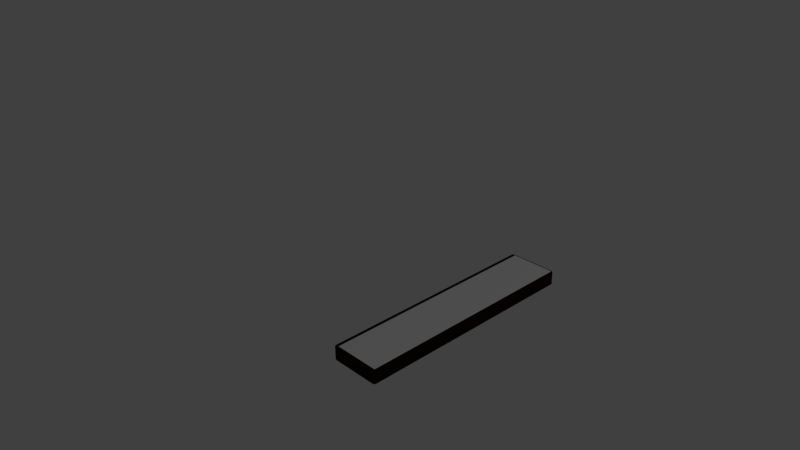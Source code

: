 # Source: neon.blend  (saved by Blender 2.68.0; exported with 4.5.12 LTS)
import bpy
from mathutils import Matrix  # noqa: F401  (used for matrix-valued properties, if any)

bpy.ops.wm.read_factory_settings(use_empty=True)
scene = bpy.context.scene
scene.name = 'Scene'

# ---- collections
col_collection_1 = bpy.data.collections.new('Collection 1'); scene.collection.children.link(col_collection_1)

# ---- materials (node trees are filled in below, after node groups)
mat_material = bpy.data.materials.new('Material')
mat_material.alpha_threshold = 0.0
mat_material.use_transparent_shadow = False
mat_material.roughness = 0.5
mat_material.line_color = (0.0, 0.0, 0.0, 1.0)
mat_material_001 = bpy.data.materials.new('Material.001')
mat_material_001.alpha_threshold = 0.0
mat_material_001.use_transparent_shadow = False
mat_material_001.diffuse_color = (0.01739, 0.008846, 0.002753, 1.0)
mat_material_001.roughness = 0.5
mat_material_001.line_color = (0.0, 0.0, 0.0, 1.0)

# ---- material node trees

# ---- world
world_world = bpy.data.worlds.new('World'); scene.world = world_world
world_world.color = (0.05088, 0.05088, 0.05088)
world_world.use_sun_shadow = False
world_world.sun_shadow_jitter_overblur = 0.0
world_world.cycles.sampling_method = 'MANUAL'
world_world.cycles.sample_map_resolution = 256

# ---- cameras
cam_camera = bpy.data.cameras.new('Camera')
cam_camera.clip_end = 100.0
cam_camera.lens = 35.0
cam_camera.sensor_width = 32.0
cam_camera.sensor_height = 18.0
cam_camera.ortho_scale = 7.314
cam_camera.dof.focus_distance = 0.0
cam_camera.dof.aperture_fstop = 128.0

# ---- lights
light_lamp = bpy.data.lights.new('Lamp', 'POINT')
light_lamp.transmission_factor = 0.0
light_lamp.cutoff_distance = 30.0
light_lamp.energy = 100.0
light_lamp.shadow_buffer_clip_start = 1.001
light_lamp.shadow_soft_size = 0.1
light_lamp.shadow_maximum_resolution = 0.006
light_lamp.use_absolute_resolution = True
light_lamp.cycles.use_multiple_importance_sampling = False

# ---- meshes
me_cube = bpy.data.meshes.new('Cube')
me_cube.from_pydata([(0.1, 0.5, 0.0), (0.1, -0.5, 0.0), (-0.1, -0.5, 0.0), (-0.1, 0.5, 0.0), (0.09795, 0.5, 0.05964), (0.09795, -0.5, 0.05964), (-0.1, -0.5, 0.05964), (-0.1, 0.5, 0.05964), (0.1, -0.509, -2.98e-08), (-0.1, -0.509, -2.98e-08), (0.1, -0.509, 0.05964), (-0.1, -0.509, 0.05964), (0.1, 0.5044, 1.49e-08), (-0.1, 0.5044, 1.49e-08), (0.1, 0.5044, 0.05964), (-0.1, 0.5044, 0.05964), (-0.1144, -0.5, 0.0), (-0.1144, 0.5, 0.0), (-0.1144, -0.5, 0.05964), (-0.1144, 0.5, 0.05964), (-0.112, -0.5072, 0.000655), (-0.112, -0.5072, 0.05899), (-0.1117, 0.5023, 0.0007335), (-0.1117, 0.5023, 0.05891), (0.1044, 0.5, 0.0), (0.1044, -0.5, 0.0), (0.1044, 0.5, 0.05964), (0.1044, -0.5, 0.05964), (0.102, -0.5072, 0.000655), (0.102, -0.5072, 0.05899), (0.1017, 0.5023, 0.0007335), (0.1017, 0.5023, 0.05891), (-0.1109, 0.5023, 0.0009606), (-0.1109, 0.5023, 0.05868), (0.1009, 0.5023, 0.0009606), (0.1009, 0.5023, 0.05868)], [(32, 33), (34, 35)], [(0, 1, 2, 3), (4, 7, 6, 5), (4, 5, 27, 26), (3, 2, 16, 17), (15, 13, 22, 23), (7, 4, 14, 15), (8, 10, 11, 9), (5, 6, 11, 10), (2, 1, 8, 9), (8, 1, 25, 28), (14, 12, 13, 15), (0, 12, 30, 24), (2, 9, 20, 16), (0, 3, 13, 12), (18, 16, 20, 21), (16, 18, 19, 17), (17, 19, 23, 22), (7, 15, 23, 19), (6, 7, 19, 18), (9, 11, 21, 20), (11, 6, 18, 21), (13, 3, 17, 22), (24, 26, 27, 25), (25, 27, 29, 28), (26, 24, 30, 31), (5, 10, 29, 27), (12, 14, 31, 30), (14, 4, 26, 31), (1, 0, 24, 25), (10, 8, 28, 29)])
me_cube.polygons.foreach_set('material_index', [1, 0, 1, 1, 1, 1, 1, 1, 1, 1, 1, 1, 1, 1, 1, 1, 1, 1, 1, 1, 1, 1, 1, 1, 1, 1, 1, 1, 1, 1])
_uv = me_cube.uv_layers.new(name='UVMap')
_uv.uv.foreach_set('vector', [0.0, 0.0, 0.0, 0.0, 0.0, 0.0, 0.0, 0.0, 0.9556, 0.1703, 0.9556, 0.8334, 0.04736, 0.8334, 0.04736, 0.1703, 0.9556, 0.1703, 0.04736, 0.1703, 0.04736, 0.1703, 0.9556, 0.1703, 0.0, 0.0, 0.0, 0.0, 0.0, 0.0, 0.0, 0.0, 0.0, 0.0, 0.0, 0.0, 0.0, 0.0, 0.0, 0.0, 0.9556, 0.8334, 0.9556, 0.1703, 0.9556, 0.1703, 0.9556, 0.8334, 0.0, 0.0, 0.0, 0.0, 0.0, 0.0, 0.0, 0.0, 0.04736, 0.1703, 0.04736, 0.8334, 0.04736, 0.8334, 0.04736, 0.1703, 0.0, 0.0, 0.0, 0.0, 0.0, 0.0, 0.0, 0.0, 0.0, 0.0, 0.0, 0.0, 0.0, 0.0, 0.0, 0.0, 0.0, 0.0, 0.0, 0.0, 0.0, 0.0, 0.0, 0.0, 0.0, 0.0, 0.0, 0.0, 0.0, 0.0, 0.0, 0.0, 0.0, 0.0, 0.0, 0.0, 0.0, 0.0, 0.0, 0.0, 0.0, 0.0, 0.0, 0.0, 0.0, 0.0, 0.0, 0.0, 0.0, 0.0, 0.0, 0.0, 0.0, 0.0, 0.0, 0.0, 0.0, 0.0, 0.0, 0.0, 0.0, 0.0, 0.0, 0.0, 0.0, 0.0, 0.0, 0.0, 0.0, 0.0, 0.0, 0.0, 0.9556, 0.8334, 0.9556, 0.8334, 0.9556, 0.8334, 0.9556, 0.8334, 0.04736, 0.8334, 0.9556, 0.8334, 0.9556, 0.8334, 0.04736, 0.8334, 0.0, 0.0, 0.0, 0.0, 0.0, 0.0, 0.0, 0.0, 0.04736, 0.8334, 0.04736, 0.8334, 0.04736, 0.8334, 0.04736, 0.8334, 0.0, 0.0, 0.0, 0.0, 0.0, 0.0, 0.0, 0.0, 0.0, 0.0, 0.0, 0.0, 0.0, 0.0, 0.0, 0.0, 0.0, 0.0, 0.0, 0.0, 0.0, 0.0, 0.0, 0.0, 0.0, 0.0, 0.0, 0.0, 0.0, 0.0, 0.0, 0.0, 0.04736, 0.1703, 0.04736, 0.1703, 0.04736, 0.1703, 0.04736, 0.1703, 0.0, 0.0, 0.0, 0.0, 0.0, 0.0, 0.0, 0.0, 0.9556, 0.1703, 0.9556, 0.1703, 0.9556, 0.1703, 0.9556, 0.1703, 0.0, 0.0, 0.0, 0.0, 0.0, 0.0, 0.0, 0.0, 0.0, 0.0, 0.0, 0.0, 0.0, 0.0, 0.0, 0.0])
me_cube.materials.append(mat_material)
me_cube.materials.append(mat_material_001)
me_cube.use_remesh_preserve_volume = False
me_cube.use_remesh_preserve_attributes = False
me_cube.use_mirror_vertex_groups = False
me_cube.update()

# ---- objects
ob_neon = bpy.data.objects.new('neon', me_cube)
ob_lamp = bpy.data.objects.new('Lamp', light_lamp)
ob_camera = bpy.data.objects.new('Camera', cam_camera)

# ---- transforms, parenting, visibility, modifiers, constraints
ob_neon.location = (5.588e-09, 5.96e-08, 0.0)
ob_neon.lock_rotations_4d = False
ob_neon.empty_display_type = 'ARROWS'
ob_neon.lineart.crease_threshold = 0.0
ob_lamp.location = (4.076, 1.005, 5.904)
ob_lamp.rotation_euler = (0.6503, 0.05522, 1.866)
ob_lamp.lock_rotations_4d = False
ob_lamp.empty_display_type = 'ARROWS'
ob_lamp.color = (0.0, 0.0, 0.0, 0.0)
ob_lamp.lineart.crease_threshold = 0.0
ob_camera.location = (2.015, -2.157, 1.886)
ob_camera.rotation_euler = (1.109, 0.01082, 0.8149)
ob_camera.lock_rotations_4d = False
ob_camera.empty_display_type = 'ARROWS'
ob_camera.color = (0.0, 0.0, 0.0, 0.0)
ob_camera.display_type = 'WIRE'
ob_camera.lineart.crease_threshold = 0.0

# ---- collection membership
col_collection_1.objects.link(ob_neon)
col_collection_1.objects.link(ob_lamp)
col_collection_1.objects.link(ob_camera)

# ---- scene / render settings (as saved in the file)
scene.camera = ob_camera
scene.frame_start = 1; scene.frame_end = 250; scene.frame_set(1)
scene.render.engine = 'BLENDER_EEVEE_NEXT'
scene.render.image_settings.color_mode = 'RGB'
scene.render.image_settings.compression = 90
scene.render.resolution_percentage = 50
scene.render.dither_intensity = 0.0
scene.cycles.use_denoising = False
scene.cycles.samples = 10
scene.cycles.sampling_pattern = 'TABULATED_SOBOL'
scene.cycles.light_sampling_threshold = 0.0
scene.cycles.use_adaptive_sampling = False
scene.cycles.use_light_tree = False
scene.cycles.blur_glossy = 0.0
scene.cycles.volume_bounces = 1
scene.cycles.pixel_filter_type = 'GAUSSIAN'
scene.cycles.sample_clamp_indirect = 0.0
scene.view_settings.view_transform = 'Standard'
bpy.context.view_layer.update()

